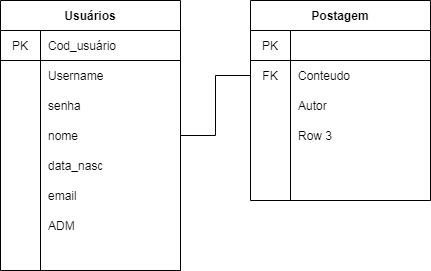

The diagram above was exported from draw.io. Its source (the exported page's mxGraphModel, read from the mxfile embedded in the PNG):
<mxGraphModel dx="862" dy="482" grid="1" gridSize="10" guides="1" tooltips="1" connect="1" arrows="1" fold="1" page="1" pageScale="1" pageWidth="827" pageHeight="1169" math="0" shadow="0">
  <root>
    <mxCell id="0" />
    <mxCell id="1" parent="0" />
    <mxCell id="bO6i83r6Mo47hbH68vjn-10" value="Usuários" style="shape=table;startSize=30;container=1;collapsible=0;childLayout=tableLayout;fixedRows=1;rowLines=0;fontStyle=1;align=center;pointerEvents=1;" vertex="1" parent="1">
      <mxGeometry x="10" y="20" width="180" height="270" as="geometry" />
    </mxCell>
    <mxCell id="bO6i83r6Mo47hbH68vjn-11" value="" style="shape=partialRectangle;html=1;whiteSpace=wrap;collapsible=0;dropTarget=0;pointerEvents=1;fillColor=none;top=0;left=0;bottom=1;right=0;points=[[0,0.5],[1,0.5]];portConstraint=eastwest;" vertex="1" parent="bO6i83r6Mo47hbH68vjn-10">
      <mxGeometry y="30" width="180" height="30" as="geometry" />
    </mxCell>
    <mxCell id="bO6i83r6Mo47hbH68vjn-12" value="&lt;font style=&quot;vertical-align: inherit&quot;&gt;&lt;font style=&quot;vertical-align: inherit&quot;&gt;PK&lt;/font&gt;&lt;/font&gt;" style="shape=partialRectangle;html=1;whiteSpace=wrap;connectable=0;fillColor=none;top=0;left=0;bottom=0;right=0;overflow=hidden;pointerEvents=1;" vertex="1" parent="bO6i83r6Mo47hbH68vjn-11">
      <mxGeometry width="40" height="30" as="geometry">
        <mxRectangle width="40" height="30" as="alternateBounds" />
      </mxGeometry>
    </mxCell>
    <mxCell id="bO6i83r6Mo47hbH68vjn-13" value="&lt;font style=&quot;vertical-align: inherit&quot;&gt;&lt;font style=&quot;vertical-align: inherit&quot;&gt;Cod_usuário&lt;/font&gt;&lt;/font&gt;" style="shape=partialRectangle;html=1;whiteSpace=wrap;connectable=0;fillColor=none;top=0;left=0;bottom=0;right=0;align=left;spacingLeft=6;overflow=hidden;pointerEvents=1;" vertex="1" parent="bO6i83r6Mo47hbH68vjn-11">
      <mxGeometry x="40" width="140" height="30" as="geometry">
        <mxRectangle width="140" height="30" as="alternateBounds" />
      </mxGeometry>
    </mxCell>
    <mxCell id="bO6i83r6Mo47hbH68vjn-14" value="" style="shape=partialRectangle;html=1;whiteSpace=wrap;collapsible=0;dropTarget=0;pointerEvents=1;fillColor=none;top=0;left=0;bottom=0;right=0;points=[[0,0.5],[1,0.5]];portConstraint=eastwest;" vertex="1" parent="bO6i83r6Mo47hbH68vjn-10">
      <mxGeometry y="60" width="180" height="30" as="geometry" />
    </mxCell>
    <mxCell id="bO6i83r6Mo47hbH68vjn-15" value="" style="shape=partialRectangle;html=1;whiteSpace=wrap;connectable=0;fillColor=none;top=0;left=0;bottom=0;right=0;overflow=hidden;pointerEvents=1;" vertex="1" parent="bO6i83r6Mo47hbH68vjn-14">
      <mxGeometry width="40" height="30" as="geometry">
        <mxRectangle width="40" height="30" as="alternateBounds" />
      </mxGeometry>
    </mxCell>
    <mxCell id="bO6i83r6Mo47hbH68vjn-16" value="&lt;font style=&quot;vertical-align: inherit&quot;&gt;&lt;font style=&quot;vertical-align: inherit&quot;&gt;Username&lt;/font&gt;&lt;/font&gt;" style="shape=partialRectangle;html=1;whiteSpace=wrap;connectable=0;fillColor=none;top=0;left=0;bottom=0;right=0;align=left;spacingLeft=6;overflow=hidden;pointerEvents=1;" vertex="1" parent="bO6i83r6Mo47hbH68vjn-14">
      <mxGeometry x="40" width="140" height="30" as="geometry">
        <mxRectangle width="140" height="30" as="alternateBounds" />
      </mxGeometry>
    </mxCell>
    <mxCell id="bO6i83r6Mo47hbH68vjn-17" value="" style="shape=partialRectangle;html=1;whiteSpace=wrap;collapsible=0;dropTarget=0;pointerEvents=1;fillColor=none;top=0;left=0;bottom=0;right=0;points=[[0,0.5],[1,0.5]];portConstraint=eastwest;" vertex="1" parent="bO6i83r6Mo47hbH68vjn-10">
      <mxGeometry y="90" width="180" height="30" as="geometry" />
    </mxCell>
    <mxCell id="bO6i83r6Mo47hbH68vjn-18" value="" style="shape=partialRectangle;html=1;whiteSpace=wrap;connectable=0;fillColor=none;top=0;left=0;bottom=0;right=0;overflow=hidden;pointerEvents=1;" vertex="1" parent="bO6i83r6Mo47hbH68vjn-17">
      <mxGeometry width="40" height="30" as="geometry">
        <mxRectangle width="40" height="30" as="alternateBounds" />
      </mxGeometry>
    </mxCell>
    <mxCell id="bO6i83r6Mo47hbH68vjn-19" value="&lt;font style=&quot;vertical-align: inherit&quot;&gt;&lt;font style=&quot;vertical-align: inherit&quot;&gt;senha&lt;/font&gt;&lt;/font&gt;" style="shape=partialRectangle;html=1;whiteSpace=wrap;connectable=0;fillColor=none;top=0;left=0;bottom=0;right=0;align=left;spacingLeft=6;overflow=hidden;pointerEvents=1;" vertex="1" parent="bO6i83r6Mo47hbH68vjn-17">
      <mxGeometry x="40" width="140" height="30" as="geometry">
        <mxRectangle width="140" height="30" as="alternateBounds" />
      </mxGeometry>
    </mxCell>
    <mxCell id="bO6i83r6Mo47hbH68vjn-20" value="" style="shape=partialRectangle;html=1;whiteSpace=wrap;collapsible=0;dropTarget=0;pointerEvents=1;fillColor=none;top=0;left=0;bottom=0;right=0;points=[[0,0.5],[1,0.5]];portConstraint=eastwest;" vertex="1" parent="bO6i83r6Mo47hbH68vjn-10">
      <mxGeometry y="120" width="180" height="30" as="geometry" />
    </mxCell>
    <mxCell id="bO6i83r6Mo47hbH68vjn-21" value="" style="shape=partialRectangle;html=1;whiteSpace=wrap;connectable=0;fillColor=none;top=0;left=0;bottom=0;right=0;overflow=hidden;pointerEvents=1;" vertex="1" parent="bO6i83r6Mo47hbH68vjn-20">
      <mxGeometry width="40" height="30" as="geometry">
        <mxRectangle width="40" height="30" as="alternateBounds" />
      </mxGeometry>
    </mxCell>
    <mxCell id="bO6i83r6Mo47hbH68vjn-22" value="&lt;font style=&quot;vertical-align: inherit&quot;&gt;&lt;font style=&quot;vertical-align: inherit&quot;&gt;nome&lt;/font&gt;&lt;/font&gt;" style="shape=partialRectangle;html=1;whiteSpace=wrap;connectable=0;fillColor=none;top=0;left=0;bottom=0;right=0;align=left;spacingLeft=6;overflow=hidden;pointerEvents=1;" vertex="1" parent="bO6i83r6Mo47hbH68vjn-20">
      <mxGeometry x="40" width="140" height="30" as="geometry">
        <mxRectangle width="140" height="30" as="alternateBounds" />
      </mxGeometry>
    </mxCell>
    <mxCell id="bO6i83r6Mo47hbH68vjn-23" value="" style="shape=partialRectangle;html=1;whiteSpace=wrap;collapsible=0;dropTarget=0;pointerEvents=1;fillColor=none;top=0;left=0;bottom=0;right=0;points=[[0,0.5],[1,0.5]];portConstraint=eastwest;" vertex="1" parent="bO6i83r6Mo47hbH68vjn-10">
      <mxGeometry y="150" width="180" height="30" as="geometry" />
    </mxCell>
    <mxCell id="bO6i83r6Mo47hbH68vjn-24" value="" style="shape=partialRectangle;html=1;whiteSpace=wrap;connectable=0;fillColor=none;top=0;left=0;bottom=0;right=0;overflow=hidden;pointerEvents=1;" vertex="1" parent="bO6i83r6Mo47hbH68vjn-23">
      <mxGeometry width="40" height="30" as="geometry">
        <mxRectangle width="40" height="30" as="alternateBounds" />
      </mxGeometry>
    </mxCell>
    <mxCell id="bO6i83r6Mo47hbH68vjn-25" value="&lt;font style=&quot;vertical-align: inherit&quot;&gt;&lt;font style=&quot;vertical-align: inherit&quot;&gt;data_nasc&lt;/font&gt;&lt;/font&gt;" style="shape=partialRectangle;html=1;whiteSpace=wrap;connectable=0;fillColor=none;top=0;left=0;bottom=0;right=0;align=left;spacingLeft=6;overflow=hidden;pointerEvents=1;" vertex="1" parent="bO6i83r6Mo47hbH68vjn-23">
      <mxGeometry x="40" width="140" height="30" as="geometry">
        <mxRectangle width="140" height="30" as="alternateBounds" />
      </mxGeometry>
    </mxCell>
    <mxCell id="bO6i83r6Mo47hbH68vjn-26" value="" style="shape=partialRectangle;html=1;whiteSpace=wrap;collapsible=0;dropTarget=0;pointerEvents=1;fillColor=none;top=0;left=0;bottom=0;right=0;points=[[0,0.5],[1,0.5]];portConstraint=eastwest;" vertex="1" parent="bO6i83r6Mo47hbH68vjn-10">
      <mxGeometry y="180" width="180" height="30" as="geometry" />
    </mxCell>
    <mxCell id="bO6i83r6Mo47hbH68vjn-27" value="" style="shape=partialRectangle;html=1;whiteSpace=wrap;connectable=0;fillColor=none;top=0;left=0;bottom=0;right=0;overflow=hidden;pointerEvents=1;" vertex="1" parent="bO6i83r6Mo47hbH68vjn-26">
      <mxGeometry width="40" height="30" as="geometry">
        <mxRectangle width="40" height="30" as="alternateBounds" />
      </mxGeometry>
    </mxCell>
    <mxCell id="bO6i83r6Mo47hbH68vjn-28" value="&lt;font style=&quot;vertical-align: inherit&quot;&gt;&lt;font style=&quot;vertical-align: inherit&quot;&gt;email&lt;/font&gt;&lt;/font&gt;" style="shape=partialRectangle;html=1;whiteSpace=wrap;connectable=0;fillColor=none;top=0;left=0;bottom=0;right=0;align=left;spacingLeft=6;overflow=hidden;pointerEvents=1;" vertex="1" parent="bO6i83r6Mo47hbH68vjn-26">
      <mxGeometry x="40" width="140" height="30" as="geometry">
        <mxRectangle width="140" height="30" as="alternateBounds" />
      </mxGeometry>
    </mxCell>
    <mxCell id="bO6i83r6Mo47hbH68vjn-48" value="" style="shape=partialRectangle;html=1;whiteSpace=wrap;collapsible=0;dropTarget=0;pointerEvents=1;fillColor=none;top=0;left=0;bottom=0;right=0;points=[[0,0.5],[1,0.5]];portConstraint=eastwest;" vertex="1" parent="bO6i83r6Mo47hbH68vjn-10">
      <mxGeometry y="210" width="180" height="30" as="geometry" />
    </mxCell>
    <mxCell id="bO6i83r6Mo47hbH68vjn-49" value="" style="shape=partialRectangle;html=1;whiteSpace=wrap;connectable=0;fillColor=none;top=0;left=0;bottom=0;right=0;overflow=hidden;pointerEvents=1;" vertex="1" parent="bO6i83r6Mo47hbH68vjn-48">
      <mxGeometry width="40" height="30" as="geometry">
        <mxRectangle width="40" height="30" as="alternateBounds" />
      </mxGeometry>
    </mxCell>
    <mxCell id="bO6i83r6Mo47hbH68vjn-50" value="&lt;font style=&quot;vertical-align: inherit&quot;&gt;&lt;font style=&quot;vertical-align: inherit&quot;&gt;ADM&lt;/font&gt;&lt;/font&gt;" style="shape=partialRectangle;html=1;whiteSpace=wrap;connectable=0;fillColor=none;top=0;left=0;bottom=0;right=0;align=left;spacingLeft=6;overflow=hidden;pointerEvents=1;" vertex="1" parent="bO6i83r6Mo47hbH68vjn-48">
      <mxGeometry x="40" width="140" height="30" as="geometry">
        <mxRectangle width="140" height="30" as="alternateBounds" />
      </mxGeometry>
    </mxCell>
    <mxCell id="bO6i83r6Mo47hbH68vjn-29" value="Postagem" style="shape=table;startSize=30;container=1;collapsible=0;childLayout=tableLayout;fixedRows=1;rowLines=0;fontStyle=1;align=center;pointerEvents=1;" vertex="1" parent="1">
      <mxGeometry x="260" y="20" width="180" height="200" as="geometry" />
    </mxCell>
    <mxCell id="bO6i83r6Mo47hbH68vjn-30" value="" style="shape=partialRectangle;html=1;whiteSpace=wrap;collapsible=0;dropTarget=0;pointerEvents=1;fillColor=none;top=0;left=0;bottom=1;right=0;points=[[0,0.5],[1,0.5]];portConstraint=eastwest;" vertex="1" parent="bO6i83r6Mo47hbH68vjn-29">
      <mxGeometry y="30" width="180" height="30" as="geometry" />
    </mxCell>
    <mxCell id="bO6i83r6Mo47hbH68vjn-31" value="&lt;font style=&quot;vertical-align: inherit&quot;&gt;&lt;font style=&quot;vertical-align: inherit&quot;&gt;PK&lt;/font&gt;&lt;/font&gt;" style="shape=partialRectangle;html=1;whiteSpace=wrap;connectable=0;fillColor=none;top=0;left=0;bottom=0;right=0;overflow=hidden;pointerEvents=1;" vertex="1" parent="bO6i83r6Mo47hbH68vjn-30">
      <mxGeometry width="40" height="30" as="geometry">
        <mxRectangle width="40" height="30" as="alternateBounds" />
      </mxGeometry>
    </mxCell>
    <mxCell id="bO6i83r6Mo47hbH68vjn-32" value="" style="shape=partialRectangle;html=1;whiteSpace=wrap;connectable=0;fillColor=none;top=0;left=0;bottom=0;right=0;align=left;spacingLeft=6;overflow=hidden;pointerEvents=1;" vertex="1" parent="bO6i83r6Mo47hbH68vjn-30">
      <mxGeometry x="40" width="140" height="30" as="geometry">
        <mxRectangle width="140" height="30" as="alternateBounds" />
      </mxGeometry>
    </mxCell>
    <mxCell id="bO6i83r6Mo47hbH68vjn-33" value="" style="shape=partialRectangle;html=1;whiteSpace=wrap;collapsible=0;dropTarget=0;pointerEvents=1;fillColor=none;top=0;left=0;bottom=0;right=0;points=[[0,0.5],[1,0.5]];portConstraint=eastwest;" vertex="1" parent="bO6i83r6Mo47hbH68vjn-29">
      <mxGeometry y="60" width="180" height="30" as="geometry" />
    </mxCell>
    <mxCell id="bO6i83r6Mo47hbH68vjn-34" value="FK" style="shape=partialRectangle;html=1;whiteSpace=wrap;connectable=0;fillColor=none;top=0;left=0;bottom=0;right=0;overflow=hidden;pointerEvents=1;" vertex="1" parent="bO6i83r6Mo47hbH68vjn-33">
      <mxGeometry width="40" height="30" as="geometry">
        <mxRectangle width="40" height="30" as="alternateBounds" />
      </mxGeometry>
    </mxCell>
    <mxCell id="bO6i83r6Mo47hbH68vjn-35" value="Conteudo" style="shape=partialRectangle;html=1;whiteSpace=wrap;connectable=0;fillColor=none;top=0;left=0;bottom=0;right=0;align=left;spacingLeft=6;overflow=hidden;pointerEvents=1;" vertex="1" parent="bO6i83r6Mo47hbH68vjn-33">
      <mxGeometry x="40" width="140" height="30" as="geometry">
        <mxRectangle width="140" height="30" as="alternateBounds" />
      </mxGeometry>
    </mxCell>
    <mxCell id="bO6i83r6Mo47hbH68vjn-36" value="" style="shape=partialRectangle;html=1;whiteSpace=wrap;collapsible=0;dropTarget=0;pointerEvents=1;fillColor=none;top=0;left=0;bottom=0;right=0;points=[[0,0.5],[1,0.5]];portConstraint=eastwest;" vertex="1" parent="bO6i83r6Mo47hbH68vjn-29">
      <mxGeometry y="90" width="180" height="30" as="geometry" />
    </mxCell>
    <mxCell id="bO6i83r6Mo47hbH68vjn-37" value="" style="shape=partialRectangle;html=1;whiteSpace=wrap;connectable=0;fillColor=none;top=0;left=0;bottom=0;right=0;overflow=hidden;pointerEvents=1;" vertex="1" parent="bO6i83r6Mo47hbH68vjn-36">
      <mxGeometry width="40" height="30" as="geometry">
        <mxRectangle width="40" height="30" as="alternateBounds" />
      </mxGeometry>
    </mxCell>
    <mxCell id="bO6i83r6Mo47hbH68vjn-38" value="Autor" style="shape=partialRectangle;html=1;whiteSpace=wrap;connectable=0;fillColor=none;top=0;left=0;bottom=0;right=0;align=left;spacingLeft=6;overflow=hidden;pointerEvents=1;" vertex="1" parent="bO6i83r6Mo47hbH68vjn-36">
      <mxGeometry x="40" width="140" height="30" as="geometry">
        <mxRectangle width="140" height="30" as="alternateBounds" />
      </mxGeometry>
    </mxCell>
    <mxCell id="bO6i83r6Mo47hbH68vjn-39" value="" style="shape=partialRectangle;html=1;whiteSpace=wrap;collapsible=0;dropTarget=0;pointerEvents=1;fillColor=none;top=0;left=0;bottom=0;right=0;points=[[0,0.5],[1,0.5]];portConstraint=eastwest;" vertex="1" parent="bO6i83r6Mo47hbH68vjn-29">
      <mxGeometry y="120" width="180" height="30" as="geometry" />
    </mxCell>
    <mxCell id="bO6i83r6Mo47hbH68vjn-40" value="" style="shape=partialRectangle;html=1;whiteSpace=wrap;connectable=0;fillColor=none;top=0;left=0;bottom=0;right=0;overflow=hidden;pointerEvents=1;" vertex="1" parent="bO6i83r6Mo47hbH68vjn-39">
      <mxGeometry width="40" height="30" as="geometry">
        <mxRectangle width="40" height="30" as="alternateBounds" />
      </mxGeometry>
    </mxCell>
    <mxCell id="bO6i83r6Mo47hbH68vjn-41" value="Row 3" style="shape=partialRectangle;html=1;whiteSpace=wrap;connectable=0;fillColor=none;top=0;left=0;bottom=0;right=0;align=left;spacingLeft=6;overflow=hidden;pointerEvents=1;" vertex="1" parent="bO6i83r6Mo47hbH68vjn-39">
      <mxGeometry x="40" width="140" height="30" as="geometry">
        <mxRectangle width="140" height="30" as="alternateBounds" />
      </mxGeometry>
    </mxCell>
    <mxCell id="bO6i83r6Mo47hbH68vjn-42" value="" style="shape=partialRectangle;html=1;whiteSpace=wrap;collapsible=0;dropTarget=0;pointerEvents=1;fillColor=none;top=0;left=0;bottom=0;right=0;points=[[0,0.5],[1,0.5]];portConstraint=eastwest;" vertex="1" parent="bO6i83r6Mo47hbH68vjn-29">
      <mxGeometry y="150" width="180" height="30" as="geometry" />
    </mxCell>
    <mxCell id="bO6i83r6Mo47hbH68vjn-43" value="" style="shape=partialRectangle;html=1;whiteSpace=wrap;connectable=0;fillColor=none;top=0;left=0;bottom=0;right=0;overflow=hidden;pointerEvents=1;" vertex="1" parent="bO6i83r6Mo47hbH68vjn-42">
      <mxGeometry width="40" height="30" as="geometry">
        <mxRectangle width="40" height="30" as="alternateBounds" />
      </mxGeometry>
    </mxCell>
    <mxCell id="bO6i83r6Mo47hbH68vjn-44" value="" style="shape=partialRectangle;html=1;whiteSpace=wrap;connectable=0;fillColor=none;top=0;left=0;bottom=0;right=0;align=left;spacingLeft=6;overflow=hidden;pointerEvents=1;" vertex="1" parent="bO6i83r6Mo47hbH68vjn-42">
      <mxGeometry x="40" width="140" height="30" as="geometry">
        <mxRectangle width="140" height="30" as="alternateBounds" />
      </mxGeometry>
    </mxCell>
    <mxCell id="bO6i83r6Mo47hbH68vjn-45" value="" style="shape=partialRectangle;html=1;whiteSpace=wrap;collapsible=0;dropTarget=0;pointerEvents=1;fillColor=none;top=0;left=0;bottom=0;right=0;points=[[0,0.5],[1,0.5]];portConstraint=eastwest;" vertex="1" parent="bO6i83r6Mo47hbH68vjn-29">
      <mxGeometry y="180" width="180" height="20" as="geometry" />
    </mxCell>
    <mxCell id="bO6i83r6Mo47hbH68vjn-46" value="" style="shape=partialRectangle;html=1;whiteSpace=wrap;connectable=0;fillColor=none;top=0;left=0;bottom=0;right=0;overflow=hidden;pointerEvents=1;" vertex="1" parent="bO6i83r6Mo47hbH68vjn-45">
      <mxGeometry width="40" height="20" as="geometry">
        <mxRectangle width="40" height="20" as="alternateBounds" />
      </mxGeometry>
    </mxCell>
    <mxCell id="bO6i83r6Mo47hbH68vjn-47" value="" style="shape=partialRectangle;html=1;whiteSpace=wrap;connectable=0;fillColor=none;top=0;left=0;bottom=0;right=0;align=left;spacingLeft=6;overflow=hidden;pointerEvents=1;" vertex="1" parent="bO6i83r6Mo47hbH68vjn-45">
      <mxGeometry x="40" width="140" height="20" as="geometry">
        <mxRectangle width="140" height="20" as="alternateBounds" />
      </mxGeometry>
    </mxCell>
    <mxCell id="bO6i83r6Mo47hbH68vjn-51" style="rounded=0;orthogonalLoop=1;jettySize=auto;html=1;exitX=1;exitY=0.5;exitDx=0;exitDy=0;entryX=0;entryY=0.5;entryDx=0;entryDy=0;edgeStyle=orthogonalEdgeStyle;endArrow=none;endFill=0;" edge="1" parent="1" source="bO6i83r6Mo47hbH68vjn-20" target="bO6i83r6Mo47hbH68vjn-33">
      <mxGeometry relative="1" as="geometry" />
    </mxCell>
  </root>
</mxGraphModel>